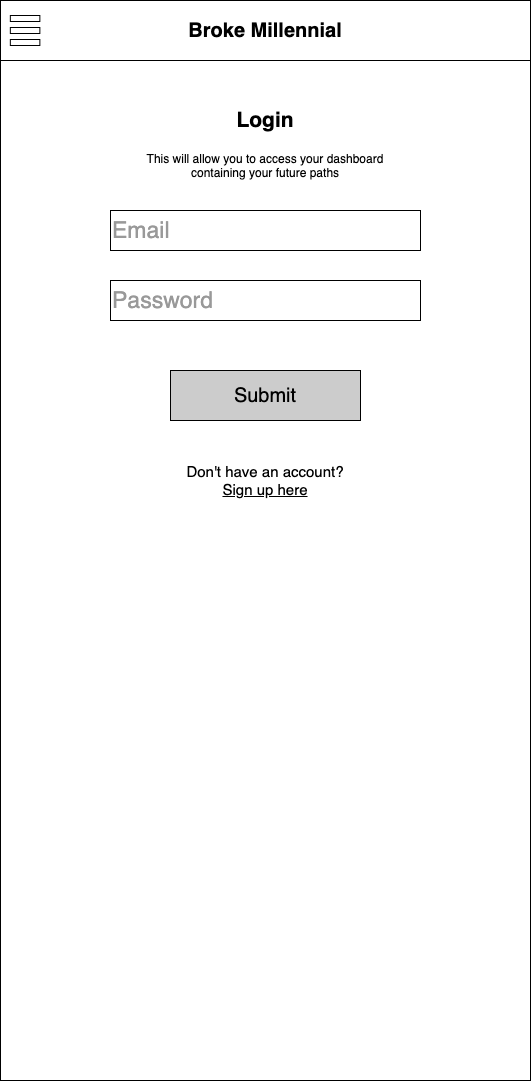

The diagram above was exported from draw.io. Its source (the exported page's mxGraphModel, read from the mxfile embedded in the PNG):
<mxGraphModel dx="786" dy="420" grid="1" gridSize="10" guides="1" tooltips="1" connect="1" arrows="1" fold="1" page="1" pageScale="1" pageWidth="850" pageHeight="1100" math="0" shadow="0">
  <root>
    <mxCell id="0" />
    <mxCell id="1" parent="0" />
    <mxCell id="2" value="" style="rounded=0;whiteSpace=wrap;html=1;verticalAlign=middle;" parent="1" vertex="1">
      <mxGeometry x="140" y="60" width="530" height="1080" as="geometry" />
    </mxCell>
    <mxCell id="3" value="&lt;b&gt;&lt;font style=&quot;font-size: 20px&quot;&gt;Broke Millennial&lt;/font&gt;&lt;/b&gt;" style="rounded=0;whiteSpace=wrap;html=1;" parent="1" vertex="1">
      <mxGeometry x="140" y="60" width="530" height="60" as="geometry" />
    </mxCell>
    <mxCell id="4" value="" style="rounded=0;whiteSpace=wrap;html=1;fontSize=20;" parent="1" vertex="1">
      <mxGeometry x="149.83870967741936" y="75" width="29.51612903225806" height="6" as="geometry" />
    </mxCell>
    <mxCell id="5" value="" style="rounded=0;whiteSpace=wrap;html=1;fontSize=20;" parent="1" vertex="1">
      <mxGeometry x="149.83870967741936" y="87" width="29.51612903225806" height="6" as="geometry" />
    </mxCell>
    <mxCell id="6" value="" style="rounded=0;whiteSpace=wrap;html=1;fontSize=20;" parent="1" vertex="1">
      <mxGeometry x="149.83870967741936" y="99" width="29.51612903225806" height="6" as="geometry" />
    </mxCell>
    <mxCell id="7" value="&lt;font color=&quot;#999999&quot; style=&quot;font-size: 23px&quot;&gt;Email&lt;/font&gt;" style="rounded=0;whiteSpace=wrap;html=1;fontSize=20;align=left;" parent="1" vertex="1">
      <mxGeometry x="250" y="270" width="310" height="40" as="geometry" />
    </mxCell>
    <mxCell id="8" value="&lt;font color=&quot;#999999&quot; style=&quot;font-size: 23px&quot;&gt;Password&lt;/font&gt;" style="rounded=0;whiteSpace=wrap;html=1;fontSize=20;align=left;" parent="1" vertex="1">
      <mxGeometry x="250" y="340" width="310" height="40" as="geometry" />
    </mxCell>
    <mxCell id="9" value="Submit" style="rounded=0;whiteSpace=wrap;html=1;fontSize=20;fillColor=#CCCCCC;" parent="1" vertex="1">
      <mxGeometry x="310" y="430" width="190" height="50" as="geometry" />
    </mxCell>
    <mxCell id="3G2W93mZxKG9K-aSbBZk-9" value="&lt;font style=&quot;font-size: 21px&quot;&gt;&lt;b&gt;Login&lt;/b&gt;&lt;/font&gt;" style="text;html=1;strokeColor=none;fillColor=none;align=center;verticalAlign=middle;whiteSpace=wrap;rounded=0;" vertex="1" parent="1">
      <mxGeometry x="385" y="170" width="40" height="20" as="geometry" />
    </mxCell>
    <mxCell id="3G2W93mZxKG9K-aSbBZk-11" value="This will allow you to access your dashboard containing your future paths" style="text;html=1;strokeColor=none;fillColor=none;align=center;verticalAlign=middle;whiteSpace=wrap;rounded=0;" vertex="1" parent="1">
      <mxGeometry x="285" y="190" width="240" height="70" as="geometry" />
    </mxCell>
    <mxCell id="3G2W93mZxKG9K-aSbBZk-12" value="&lt;font style=&quot;font-size: 15px&quot;&gt;Don't have an account?&lt;u&gt;Sign up&amp;nbsp;here&lt;/u&gt;&lt;/font&gt;" style="text;html=1;strokeColor=none;fillColor=none;align=center;verticalAlign=middle;whiteSpace=wrap;rounded=0;" vertex="1" parent="1">
      <mxGeometry x="320" y="530" width="170" height="20" as="geometry" />
    </mxCell>
  </root>
</mxGraphModel>